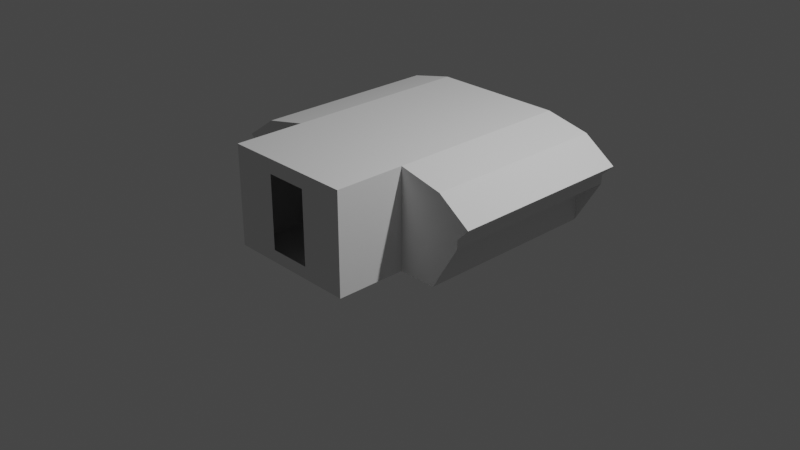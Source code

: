 # Source: HCREWIVA.blend  (saved by Blender 3.1.7; exported with 4.5.12 LTS)
import bpy
from mathutils import Matrix  # noqa: F401  (used for matrix-valued properties, if any)

bpy.ops.wm.read_factory_settings(use_empty=True)
scene = bpy.context.scene
scene.name = 'Scene'

# ---- collections
col_collection = bpy.data.collections.new('Collection'); scene.collection.children.link(col_collection)

# ---- world
world_world = bpy.data.worlds.new('World'); scene.world = world_world
world_world.use_nodes = True; world_world.node_tree.nodes.clear()
_N = world_world.node_tree.nodes; _L = world_world.node_tree.links
n0 = _N.new('ShaderNodeOutputWorld'); n0.name = 'World Output'; n0.location = (300, 300)
n1 = _N.new('ShaderNodeBackground'); n1.name = 'Background'; n1.location = (10, 300)
n1.inputs[0].default_value = (0.05088, 0.05088, 0.05088, 1.0)
_L.new(n1.outputs[0], n0.inputs[0])
n0.is_active_output = True
world_world.color = (0.05088, 0.05088, 0.05088)
world_world.use_sun_shadow = False
world_world.sun_shadow_jitter_overblur = 0.0

# ---- cameras
cam_camera = bpy.data.cameras.new('Camera')
cam_camera.clip_end = 100.0
cam_camera.ortho_scale = 7.314

# ---- lights
light_light = bpy.data.lights.new('Light', 'POINT')
light_light.transmission_factor = 0.0
light_light.energy = 1000.0
light_light.shadow_soft_size = 0.1
light_light.shadow_maximum_resolution = 0.006
light_light.use_absolute_resolution = True

# ---- meshes
me_cube_001 = bpy.data.meshes.new('Cube.001')
me_cube_001.from_pydata([(-0.2281, -1.402, 0.06123), (-0.2281, -1.402, 0.8464), (-0.7194, -0.647, -0.0704), (-0.7194, -0.647, 1.0), (0.2281, -1.402, 0.06123), (0.2281, -1.402, 0.8464), (0.7194, -0.647, -0.0704), (0.7194, -0.647, 1.0), (-0.2281, 1.401, 0.8464), (-0.2281, 1.401, 0.06123), (0.2281, 1.401, 0.06123), (0.2281, 1.401, 0.8464), (-1.553, -0.647, 0.6502), (-1.137, -0.647, -0.0704), (1.553, -0.647, 0.6502), (1.137, -0.647, -0.0704), (-1.553, 1.401, 0.6502), (-1.137, 1.401, -0.0704), (1.553, 1.401, 0.6502), (1.137, 1.401, -0.0704), (1.429, -0.647, 0.5195), (1.429, 1.401, 0.5195), (-1.429, -0.647, 0.5195), (-1.429, 1.401, 0.5195), (1.2, -0.647, 0.8959), (1.2, 1.401, 0.8959), (-1.2, -0.647, 0.8959), (-1.2, 1.401, 0.8959), (1.137, 1.401, 0.4258), (1.429, -0.647, 0.4258), (1.429, 1.401, 0.4258), (-1.429, -0.647, 0.4258), (-1.429, 1.401, 0.4258), (1.137, -0.647, 0.4258), (-1.137, -0.647, 0.4258), (-1.137, 1.401, 0.4258), (-0.7194, -1.402, -0.0704), (-0.7194, -1.402, 1.0), (0.7194, -1.402, 1.0), (0.7194, -1.402, -0.0704), (-0.7194, 1.401, 1.0), (-0.7194, 1.401, -0.0704), (0.7194, 1.401, -0.0704), (0.7194, 1.401, 1.0)], [], [(36, 2, 3, 37), (7, 24, 14, 20, 29, 15, 6), (6, 39, 38, 7), (2, 36, 39, 6), (7, 38, 37, 3), (6, 42, 41, 2), (3, 40, 43, 7), (25, 18, 14, 24), (22, 23, 16, 12), (42, 19, 30, 21, 18, 25, 43), (41, 17, 13, 2), (6, 15, 19, 42), (2, 13, 31, 22, 12, 26, 3), (40, 27, 16, 23, 32, 17, 41), (26, 12, 16, 27), (14, 18, 21, 20), (31, 32, 23, 22), (43, 25, 24, 7), (3, 26, 27, 40), (20, 21, 30, 29), (31, 34, 35, 32), (13, 17, 35, 34), (33, 28, 19, 15), (30, 28, 33, 29), (0, 36, 37, 1), (5, 38, 39, 4), (4, 39, 36, 0), (1, 37, 38, 5), (8, 40, 41, 9), (9, 41, 42, 10), (11, 43, 40, 8), (10, 42, 43, 11)])
_uv = me_cube_001.uv_layers.new(name='UVMap')
_uv.uv.foreach_set('vector', [0.375, 0.0, 0.375, 0.25, 0.625, 0.25, 0.625, 0.0, 0.625, 0.5, 0.625, 0.5, 0.625, 0.5, 0.5, 0.5, 0.4375, 0.5, 0.375, 0.5, 0.375, 0.5, 0.375, 0.5, 0.375, 0.75, 0.625, 0.75, 0.625, 0.5, 0.125, 0.5, 0.125, 0.75, 0.375, 0.75, 0.375, 0.5, 0.625, 0.5, 0.625, 0.75, 0.875, 0.75, 0.875, 0.5, 0.375, 0.5, 0.375, 0.5, 0.125, 0.5, 0.125, 0.5, 0.875, 0.5, 0.875, 0.5, 0.625, 0.5, 0.625, 0.5, 0.625, 0.5, 0.625, 0.5, 0.625, 0.5, 0.625, 0.5, 0.5, 0.25, 0.5, 0.25, 0.625, 0.25, 0.625, 0.25, 0.375, 0.5, 0.375, 0.5, 0.4375, 0.5, 0.5, 0.5, 0.625, 0.5, 0.625, 0.5, 0.625, 0.5, 0.125, 0.5, 0.125, 0.5, 0.125, 0.5, 0.125, 0.5, 0.375, 0.5, 0.375, 0.5, 0.375, 0.5, 0.375, 0.5, 0.375, 0.25, 0.375, 0.25, 0.4375, 0.25, 0.5, 0.25, 0.625, 0.25, 0.625, 0.25, 0.625, 0.25, 0.625, 0.25, 0.625, 0.25, 0.625, 0.25, 0.5, 0.25, 0.4375, 0.25, 0.375, 0.25, 0.375, 0.25, 0.875, 0.5, 0.875, 0.5, 0.875, 0.5, 0.875, 0.5, 0.625, 0.5, 0.625, 0.5, 0.5, 0.5, 0.5, 0.5, 0.4375, 0.25, 0.4375, 0.25, 0.5, 0.25, 0.5, 0.25, 0.625, 0.5, 0.625, 0.5, 0.625, 0.5, 0.625, 0.5, 0.875, 0.5, 0.875, 0.5, 0.875, 0.5, 0.875, 0.5, 0.5, 0.5, 0.5, 0.5, 0.4375, 0.5, 0.4375, 0.5, 0.4375, 0.25, 0.4375, 0.25, 0.4375, 0.25, 0.4375, 0.25, 0.375, 0.25, 0.375, 0.25, 0.4375, 0.25, 0.4375, 0.25, 0.4375, 0.5, 0.4375, 0.5, 0.375, 0.5, 0.375, 0.5, 0.4375, 0.5, 0.4375, 0.5, 0.4375, 0.5, 0.4375, 0.5, 0.4109, 0.9733, 0.375, 1.0, 0.625, 1.0, 0.5891, 0.9733, 0.5891, 0.7767, 0.625, 0.75, 0.375, 0.75, 0.4109, 0.7767, 0.4109, 0.7767, 0.375, 0.75, 0.375, 1.0, 0.4109, 0.9733, 0.5891, 0.9733, 0.625, 1.0, 0.625, 0.75, 0.5891, 0.7767, 0.5891, 0.2767, 0.625, 0.25, 0.375, 0.25, 0.4109, 0.2767, 0.4109, 0.2767, 0.375, 0.25, 0.375, 0.5, 0.4109, 0.4733, 0.5891, 0.4733, 0.625, 0.5, 0.625, 0.25, 0.5891, 0.2767, 0.4109, 0.4733, 0.375, 0.5, 0.625, 0.5, 0.5891, 0.4733])
me_cube_001.use_remesh_fix_poles = True
me_cube_001.use_remesh_preserve_attributes = False
me_cube_001.update()

# ---- objects
ob_light = bpy.data.objects.new('Light', light_light)
ob_camera = bpy.data.objects.new('Camera', cam_camera)
ob_freeiva = bpy.data.objects.new('FreeIva', None)
ob_shellcollider = bpy.data.objects.new('shellCollider', me_cube_001)
ob_empty = bpy.data.objects.new('Empty', None)

# ---- transforms, parenting, visibility, modifiers, constraints
ob_light.location = (4.076, 1.005, 5.904)
ob_light.rotation_euler = (0.6503, 0.05522, 1.866)
ob_light.lock_rotations_4d = False
ob_light.empty_display_type = 'ARROWS'
ob_light.color = (0.0, 0.0, 0.0, 0.0)
ob_light.lineart.crease_threshold = 0.0
ob_camera.location = (7.359, -6.926, 4.958)
ob_camera.rotation_euler = (1.109, 0.0, 0.8149)
ob_camera.lock_rotations_4d = False
ob_camera.empty_display_type = 'ARROWS'
ob_camera.color = (0.0, 0.0, 0.0, 0.0)
ob_camera.display_type = 'WIRE'
ob_camera.lineart.crease_threshold = 0.0
ob_freeiva.location = (0.0, 0.0, 0.0)
ob_shellcollider.parent = ob_freeiva
ob_shellcollider.location = (0.0, 0.0, 0.0)
ob_empty.location = (-0.6853, -1.074, 0.3816)

# ---- collection membership
col_collection.objects.link(ob_light)
col_collection.objects.link(ob_camera)
col_collection.objects.link(ob_freeiva)
col_collection.objects.link(ob_shellcollider)
col_collection.objects.link(ob_empty)

# ---- scene / render settings (as saved in the file)
scene.camera = ob_camera
scene.frame_start = 1; scene.frame_end = 250; scene.frame_set(1)
scene.render.engine = 'BLENDER_EEVEE_NEXT'
scene.cycles.sampling_pattern = 'TABULATED_SOBOL'
scene.cycles.use_light_tree = False
scene.view_settings.view_transform = 'Filmic'
bpy.context.view_layer.update()
